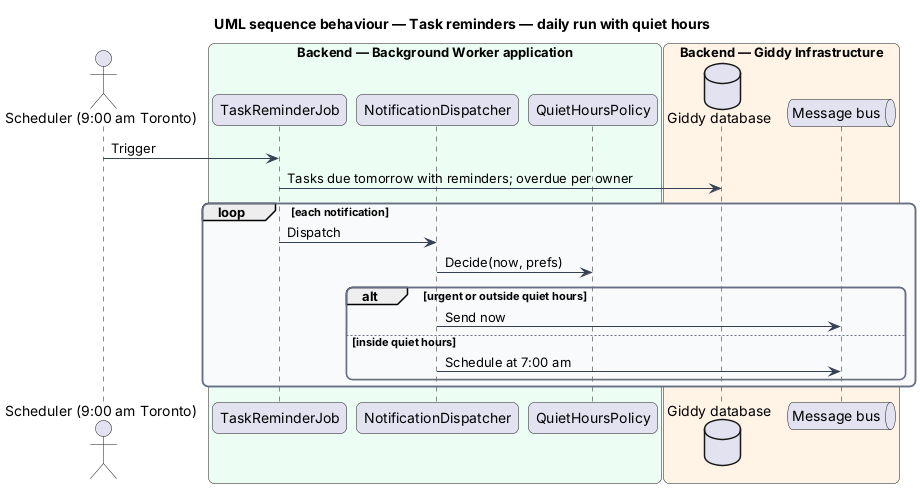

The diagram above was rendered by PlantUML. Its source (embedded in the PNG):
@startuml
title UML sequence behaviour — Task reminders — daily run with quiet hours
skinparam backgroundColor #FFFFFF
skinparam shadowing false
skinparam roundcorner 12
skinparam defaultFontName Arial
skinparam ArrowColor #344054
skinparam rectangle {
  BorderColor #344054
  FontColor #101828
}
skinparam package {
  BorderColor #667085
  FontColor #101828
  BackgroundColor #F9FAFB
}
actor "Scheduler (9:00 am Toronto)" as clock
box "Backend — Background Worker application" #ECFDF3
  participant "TaskReminderJob" as job
  participant "NotificationDispatcher" as disp
  participant "QuietHoursPolicy" as qh
end box
box "Backend — Giddy Infrastructure" #FFF4E5
  database "Giddy database" as db
  queue "Message bus" as bus
end box
clock -> job : Trigger
job -> db : Tasks due tomorrow with reminders; overdue per owner
loop each notification
  job -> disp : Dispatch
  disp -> qh : Decide(now, prefs)
  alt urgent or outside quiet hours
    disp -> bus : Send now
  else inside quiet hours
    disp -> bus : Schedule at 7:00 am
  end
end
@enduml